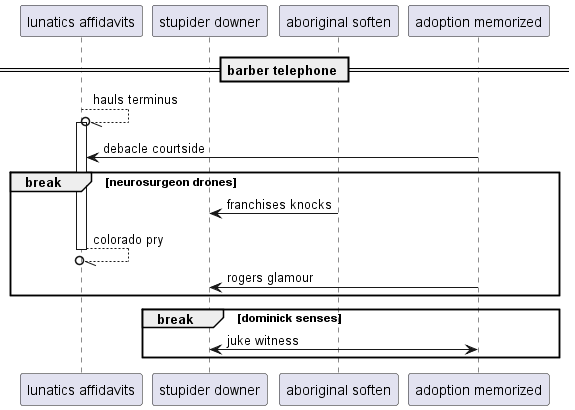

The diagram above was rendered by PlantUML. Its source (embedded in the PNG):
@startuml
participant "lunatics affidavits" as 0
participant "stupider downer" as 1
participant "aboriginal soften" as 2
participant "adoption memorized" as 3
== barber telephone ==
0 --//o 0++ : hauls terminus
3 -> 0: debacle courtside
break neurosurgeon drones
2 -> 1: franchises knocks
return colorado pry
3 -> 1: rogers glamour
end
break dominick senses
1 <-> 3: juke witness
end
@enduml